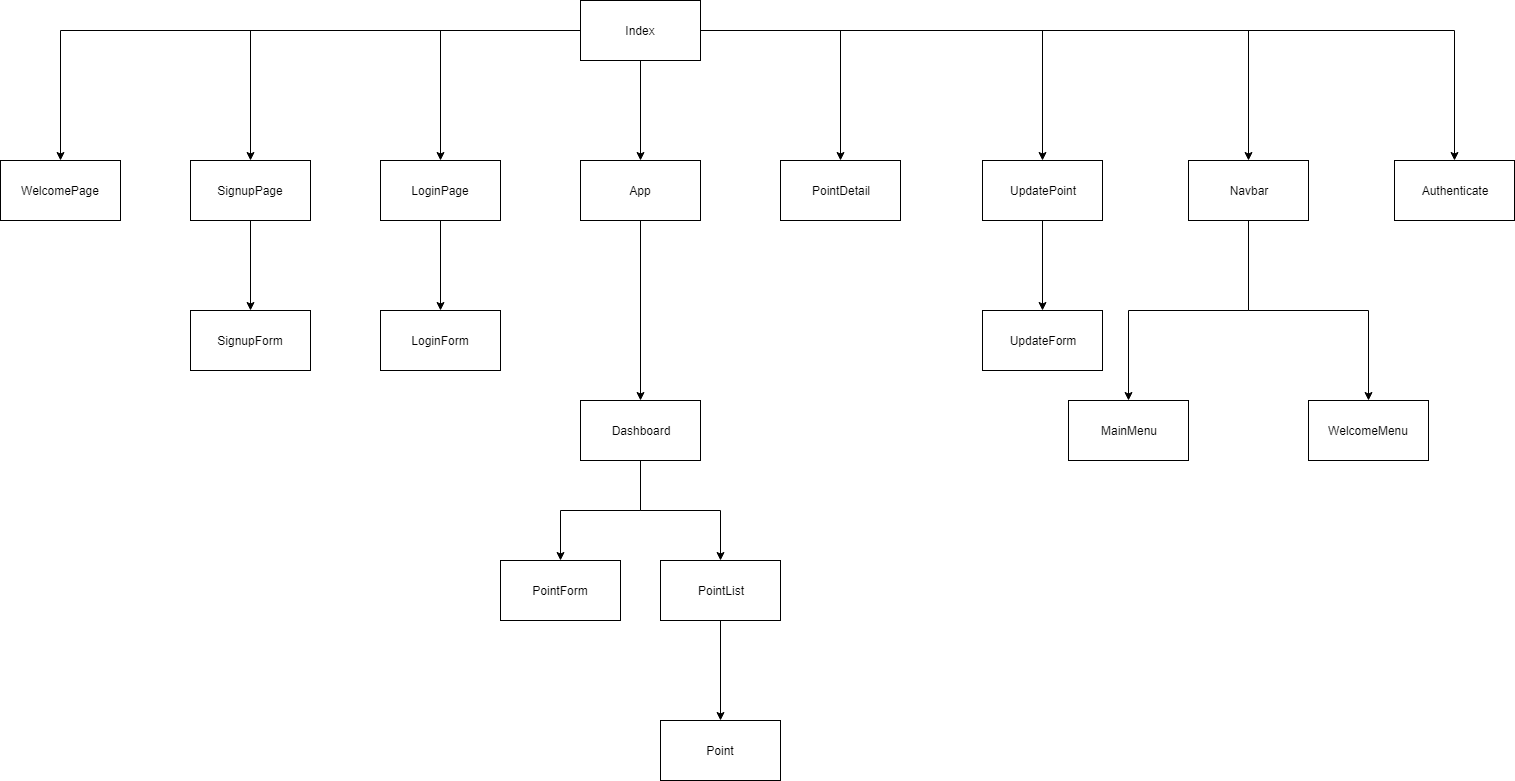

The diagram above was exported from draw.io. Its source (the exported page's mxGraphModel, read from the mxfile embedded in the PNG):
<mxGraphModel dx="780" dy="1114" grid="1" gridSize="10" guides="1" tooltips="1" connect="1" arrows="1" fold="1" page="1" pageScale="1" pageWidth="850" pageHeight="1100" math="0" shadow="0">
  <root>
    <mxCell id="0" />
    <mxCell id="1" parent="0" />
    <mxCell id="QXq2zs3L-N1vzKaEDnYN-3" style="edgeStyle=orthogonalEdgeStyle;rounded=0;orthogonalLoop=1;jettySize=auto;html=1;exitX=0.5;exitY=1;exitDx=0;exitDy=0;" edge="1" parent="1" source="QXq2zs3L-N1vzKaEDnYN-1" target="QXq2zs3L-N1vzKaEDnYN-2">
      <mxGeometry relative="1" as="geometry" />
    </mxCell>
    <mxCell id="QXq2zs3L-N1vzKaEDnYN-5" style="edgeStyle=orthogonalEdgeStyle;rounded=0;orthogonalLoop=1;jettySize=auto;html=1;exitX=0;exitY=0.5;exitDx=0;exitDy=0;entryX=0.5;entryY=0;entryDx=0;entryDy=0;" edge="1" parent="1" source="QXq2zs3L-N1vzKaEDnYN-1" target="QXq2zs3L-N1vzKaEDnYN-4">
      <mxGeometry relative="1" as="geometry" />
    </mxCell>
    <mxCell id="QXq2zs3L-N1vzKaEDnYN-7" style="edgeStyle=orthogonalEdgeStyle;rounded=0;orthogonalLoop=1;jettySize=auto;html=1;exitX=0;exitY=0.5;exitDx=0;exitDy=0;entryX=0.5;entryY=0;entryDx=0;entryDy=0;" edge="1" parent="1" source="QXq2zs3L-N1vzKaEDnYN-1" target="QXq2zs3L-N1vzKaEDnYN-6">
      <mxGeometry relative="1" as="geometry" />
    </mxCell>
    <mxCell id="QXq2zs3L-N1vzKaEDnYN-10" style="edgeStyle=orthogonalEdgeStyle;rounded=0;orthogonalLoop=1;jettySize=auto;html=1;exitX=0;exitY=0.5;exitDx=0;exitDy=0;entryX=0.5;entryY=0;entryDx=0;entryDy=0;" edge="1" parent="1" source="QXq2zs3L-N1vzKaEDnYN-1" target="QXq2zs3L-N1vzKaEDnYN-9">
      <mxGeometry relative="1" as="geometry" />
    </mxCell>
    <mxCell id="QXq2zs3L-N1vzKaEDnYN-11" style="edgeStyle=orthogonalEdgeStyle;rounded=0;orthogonalLoop=1;jettySize=auto;html=1;exitX=1;exitY=0.5;exitDx=0;exitDy=0;entryX=0.5;entryY=0;entryDx=0;entryDy=0;" edge="1" parent="1" source="QXq2zs3L-N1vzKaEDnYN-1" target="QXq2zs3L-N1vzKaEDnYN-8">
      <mxGeometry relative="1" as="geometry" />
    </mxCell>
    <mxCell id="QXq2zs3L-N1vzKaEDnYN-13" style="edgeStyle=orthogonalEdgeStyle;rounded=0;orthogonalLoop=1;jettySize=auto;html=1;exitX=1;exitY=0.5;exitDx=0;exitDy=0;entryX=0.5;entryY=0;entryDx=0;entryDy=0;" edge="1" parent="1" source="QXq2zs3L-N1vzKaEDnYN-1" target="QXq2zs3L-N1vzKaEDnYN-12">
      <mxGeometry relative="1" as="geometry" />
    </mxCell>
    <mxCell id="QXq2zs3L-N1vzKaEDnYN-15" style="edgeStyle=orthogonalEdgeStyle;rounded=0;orthogonalLoop=1;jettySize=auto;html=1;exitX=1;exitY=0.5;exitDx=0;exitDy=0;entryX=0.5;entryY=0;entryDx=0;entryDy=0;" edge="1" parent="1" source="QXq2zs3L-N1vzKaEDnYN-1" target="QXq2zs3L-N1vzKaEDnYN-14">
      <mxGeometry relative="1" as="geometry" />
    </mxCell>
    <mxCell id="QXq2zs3L-N1vzKaEDnYN-38" style="edgeStyle=orthogonalEdgeStyle;rounded=0;orthogonalLoop=1;jettySize=auto;html=1;exitX=1;exitY=0.5;exitDx=0;exitDy=0;entryX=0.5;entryY=0;entryDx=0;entryDy=0;" edge="1" parent="1" source="QXq2zs3L-N1vzKaEDnYN-1" target="QXq2zs3L-N1vzKaEDnYN-37">
      <mxGeometry relative="1" as="geometry" />
    </mxCell>
    <mxCell id="QXq2zs3L-N1vzKaEDnYN-1" value="Index" style="rounded=0;whiteSpace=wrap;html=1;" vertex="1" parent="1">
      <mxGeometry x="580" y="50" width="120" height="60" as="geometry" />
    </mxCell>
    <mxCell id="QXq2zs3L-N1vzKaEDnYN-17" style="edgeStyle=orthogonalEdgeStyle;rounded=0;orthogonalLoop=1;jettySize=auto;html=1;exitX=0.5;exitY=1;exitDx=0;exitDy=0;entryX=0.5;entryY=0;entryDx=0;entryDy=0;" edge="1" parent="1" source="QXq2zs3L-N1vzKaEDnYN-2" target="QXq2zs3L-N1vzKaEDnYN-16">
      <mxGeometry relative="1" as="geometry" />
    </mxCell>
    <mxCell id="QXq2zs3L-N1vzKaEDnYN-2" value="App" style="rounded=0;whiteSpace=wrap;html=1;" vertex="1" parent="1">
      <mxGeometry x="580" y="210" width="120" height="60" as="geometry" />
    </mxCell>
    <mxCell id="QXq2zs3L-N1vzKaEDnYN-24" style="edgeStyle=orthogonalEdgeStyle;rounded=0;orthogonalLoop=1;jettySize=auto;html=1;exitX=0.5;exitY=1;exitDx=0;exitDy=0;entryX=0.5;entryY=0;entryDx=0;entryDy=0;" edge="1" parent="1" source="QXq2zs3L-N1vzKaEDnYN-4" target="QXq2zs3L-N1vzKaEDnYN-23">
      <mxGeometry relative="1" as="geometry" />
    </mxCell>
    <mxCell id="QXq2zs3L-N1vzKaEDnYN-4" value="LoginPage" style="rounded=0;whiteSpace=wrap;html=1;" vertex="1" parent="1">
      <mxGeometry x="380" y="210" width="120" height="60" as="geometry" />
    </mxCell>
    <mxCell id="QXq2zs3L-N1vzKaEDnYN-26" style="edgeStyle=orthogonalEdgeStyle;rounded=0;orthogonalLoop=1;jettySize=auto;html=1;exitX=0.5;exitY=1;exitDx=0;exitDy=0;entryX=0.5;entryY=0;entryDx=0;entryDy=0;" edge="1" parent="1" source="QXq2zs3L-N1vzKaEDnYN-6" target="QXq2zs3L-N1vzKaEDnYN-25">
      <mxGeometry relative="1" as="geometry" />
    </mxCell>
    <mxCell id="QXq2zs3L-N1vzKaEDnYN-6" value="SignupPage" style="rounded=0;whiteSpace=wrap;html=1;" vertex="1" parent="1">
      <mxGeometry x="190" y="210" width="120" height="60" as="geometry" />
    </mxCell>
    <mxCell id="QXq2zs3L-N1vzKaEDnYN-8" value="PointDetail" style="rounded=0;whiteSpace=wrap;html=1;" vertex="1" parent="1">
      <mxGeometry x="780" y="210" width="120" height="60" as="geometry" />
    </mxCell>
    <mxCell id="QXq2zs3L-N1vzKaEDnYN-9" value="WelcomePage" style="rounded=0;whiteSpace=wrap;html=1;" vertex="1" parent="1">
      <mxGeometry y="210" width="120" height="60" as="geometry" />
    </mxCell>
    <mxCell id="QXq2zs3L-N1vzKaEDnYN-28" style="edgeStyle=orthogonalEdgeStyle;rounded=0;orthogonalLoop=1;jettySize=auto;html=1;exitX=0.5;exitY=1;exitDx=0;exitDy=0;entryX=0.5;entryY=0;entryDx=0;entryDy=0;" edge="1" parent="1" source="QXq2zs3L-N1vzKaEDnYN-12" target="QXq2zs3L-N1vzKaEDnYN-27">
      <mxGeometry relative="1" as="geometry" />
    </mxCell>
    <mxCell id="QXq2zs3L-N1vzKaEDnYN-12" value="UpdatePoint" style="rounded=0;whiteSpace=wrap;html=1;" vertex="1" parent="1">
      <mxGeometry x="982" y="210" width="120" height="60" as="geometry" />
    </mxCell>
    <mxCell id="QXq2zs3L-N1vzKaEDnYN-30" style="edgeStyle=orthogonalEdgeStyle;rounded=0;orthogonalLoop=1;jettySize=auto;html=1;exitX=0.5;exitY=1;exitDx=0;exitDy=0;entryX=0.5;entryY=0;entryDx=0;entryDy=0;" edge="1" parent="1" source="QXq2zs3L-N1vzKaEDnYN-14" target="QXq2zs3L-N1vzKaEDnYN-29">
      <mxGeometry relative="1" as="geometry" />
    </mxCell>
    <mxCell id="QXq2zs3L-N1vzKaEDnYN-32" style="edgeStyle=orthogonalEdgeStyle;rounded=0;orthogonalLoop=1;jettySize=auto;html=1;exitX=0.5;exitY=1;exitDx=0;exitDy=0;entryX=0.5;entryY=0;entryDx=0;entryDy=0;" edge="1" parent="1" source="QXq2zs3L-N1vzKaEDnYN-14" target="QXq2zs3L-N1vzKaEDnYN-31">
      <mxGeometry relative="1" as="geometry" />
    </mxCell>
    <mxCell id="QXq2zs3L-N1vzKaEDnYN-14" value="Navbar" style="rounded=0;whiteSpace=wrap;html=1;" vertex="1" parent="1">
      <mxGeometry x="1188" y="210" width="120" height="60" as="geometry" />
    </mxCell>
    <mxCell id="QXq2zs3L-N1vzKaEDnYN-33" style="edgeStyle=orthogonalEdgeStyle;rounded=0;orthogonalLoop=1;jettySize=auto;html=1;exitX=0.5;exitY=1;exitDx=0;exitDy=0;entryX=0.5;entryY=0;entryDx=0;entryDy=0;" edge="1" parent="1" source="QXq2zs3L-N1vzKaEDnYN-16" target="QXq2zs3L-N1vzKaEDnYN-18">
      <mxGeometry relative="1" as="geometry" />
    </mxCell>
    <mxCell id="QXq2zs3L-N1vzKaEDnYN-34" style="edgeStyle=orthogonalEdgeStyle;rounded=0;orthogonalLoop=1;jettySize=auto;html=1;exitX=0.5;exitY=1;exitDx=0;exitDy=0;entryX=0.5;entryY=0;entryDx=0;entryDy=0;" edge="1" parent="1" source="QXq2zs3L-N1vzKaEDnYN-16" target="QXq2zs3L-N1vzKaEDnYN-20">
      <mxGeometry relative="1" as="geometry" />
    </mxCell>
    <mxCell id="QXq2zs3L-N1vzKaEDnYN-16" value="Dashboard" style="rounded=0;whiteSpace=wrap;html=1;" vertex="1" parent="1">
      <mxGeometry x="580" y="450" width="120" height="60" as="geometry" />
    </mxCell>
    <mxCell id="QXq2zs3L-N1vzKaEDnYN-18" value="PointForm" style="rounded=0;whiteSpace=wrap;html=1;" vertex="1" parent="1">
      <mxGeometry x="500" y="610" width="120" height="60" as="geometry" />
    </mxCell>
    <mxCell id="QXq2zs3L-N1vzKaEDnYN-36" style="edgeStyle=orthogonalEdgeStyle;rounded=0;orthogonalLoop=1;jettySize=auto;html=1;exitX=0.5;exitY=1;exitDx=0;exitDy=0;entryX=0.5;entryY=0;entryDx=0;entryDy=0;" edge="1" parent="1" source="QXq2zs3L-N1vzKaEDnYN-20" target="QXq2zs3L-N1vzKaEDnYN-35">
      <mxGeometry relative="1" as="geometry" />
    </mxCell>
    <mxCell id="QXq2zs3L-N1vzKaEDnYN-20" value="PointList" style="rounded=0;whiteSpace=wrap;html=1;" vertex="1" parent="1">
      <mxGeometry x="660" y="610" width="120" height="60" as="geometry" />
    </mxCell>
    <mxCell id="QXq2zs3L-N1vzKaEDnYN-23" value="LoginForm" style="rounded=0;whiteSpace=wrap;html=1;" vertex="1" parent="1">
      <mxGeometry x="380" y="360" width="120" height="60" as="geometry" />
    </mxCell>
    <mxCell id="QXq2zs3L-N1vzKaEDnYN-25" value="SignupForm" style="rounded=0;whiteSpace=wrap;html=1;" vertex="1" parent="1">
      <mxGeometry x="190" y="360" width="120" height="60" as="geometry" />
    </mxCell>
    <mxCell id="QXq2zs3L-N1vzKaEDnYN-27" value="UpdateForm" style="rounded=0;whiteSpace=wrap;html=1;" vertex="1" parent="1">
      <mxGeometry x="982" y="360" width="120" height="60" as="geometry" />
    </mxCell>
    <mxCell id="QXq2zs3L-N1vzKaEDnYN-29" value="MainMenu" style="rounded=0;whiteSpace=wrap;html=1;" vertex="1" parent="1">
      <mxGeometry x="1068" y="450" width="120" height="60" as="geometry" />
    </mxCell>
    <mxCell id="QXq2zs3L-N1vzKaEDnYN-31" value="WelcomeMenu" style="rounded=0;whiteSpace=wrap;html=1;" vertex="1" parent="1">
      <mxGeometry x="1308" y="450" width="120" height="60" as="geometry" />
    </mxCell>
    <mxCell id="QXq2zs3L-N1vzKaEDnYN-35" value="Point" style="rounded=0;whiteSpace=wrap;html=1;" vertex="1" parent="1">
      <mxGeometry x="660" y="770" width="120" height="60" as="geometry" />
    </mxCell>
    <mxCell id="QXq2zs3L-N1vzKaEDnYN-37" value="Authenticate" style="rounded=0;whiteSpace=wrap;html=1;" vertex="1" parent="1">
      <mxGeometry x="1394" y="210" width="120" height="60" as="geometry" />
    </mxCell>
  </root>
</mxGraphModel>